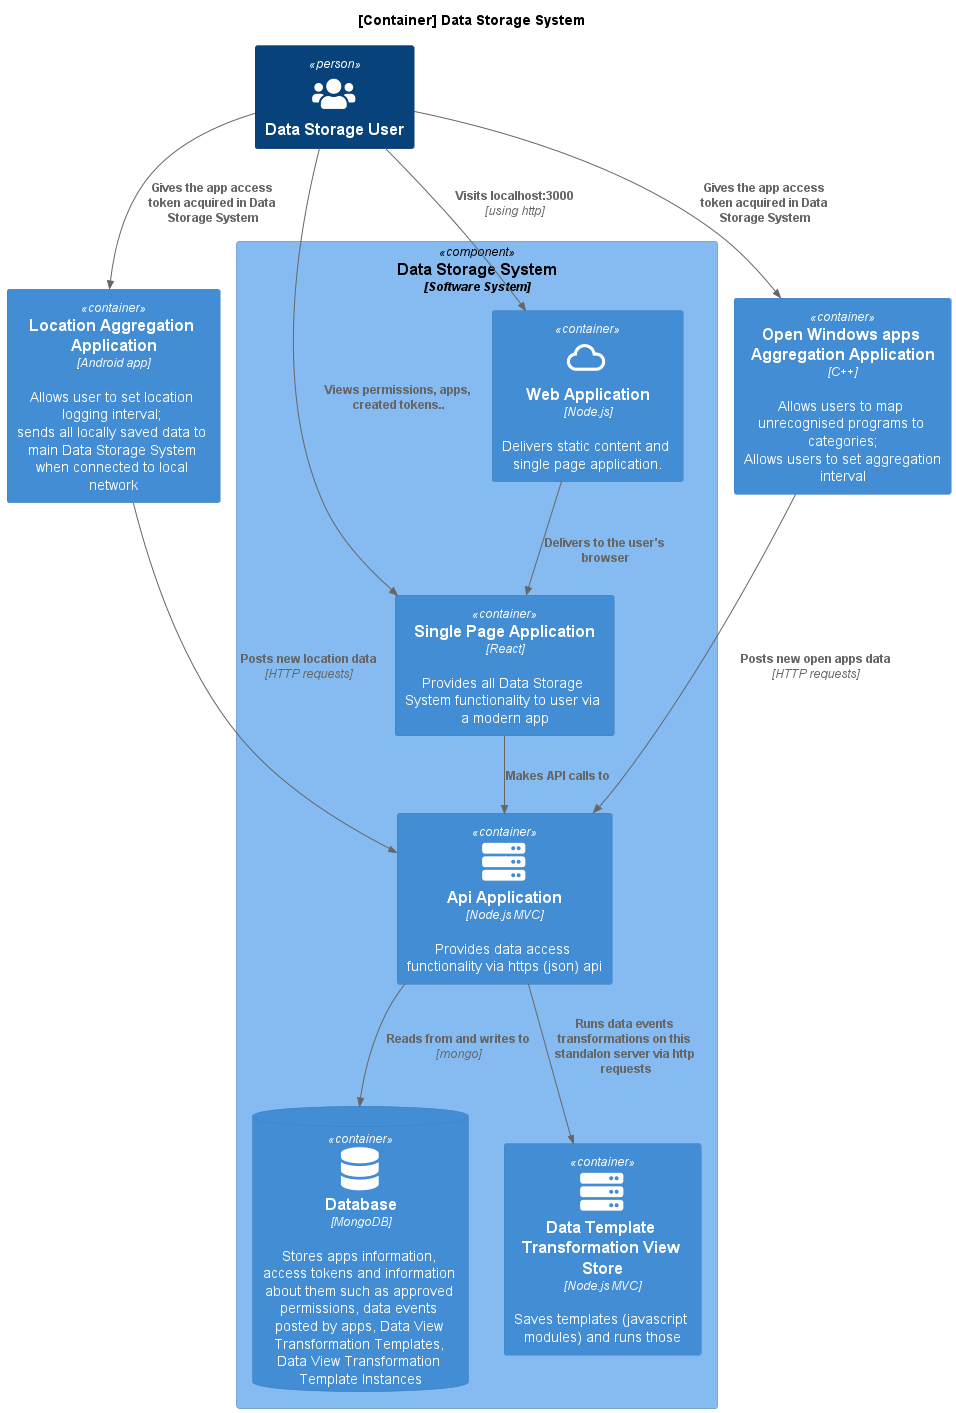

The diagram above was rendered by PlantUML. Its source (embedded in the PNG):
@startuml SystemContext

!include https://raw.githubusercontent.com/plantuml-stdlib/C4-PlantUML/master/C4_Container.puml
!include https://raw.githubusercontent.com/plantuml-stdlib/C4-PlantUML/master/C4_Component.puml

!define DEVICONS https://raw.githubusercontent.com/tupadr3/plantuml-icon-font-sprites/master/devicons
!define WEATHER https://raw.githubusercontent.com/tupadr3/plantuml-icon-font-sprites/master/weather
!define FONTAWESOME https://raw.githubusercontent.com/tupadr3/plantuml-icon-font-sprites/master/font-awesome-5
!include DEVICONS/angular.puml
!include DEVICONS/java.puml
!include DEVICONS/msql_server.puml

!include FONTAWESOME/users.puml
!include FONTAWESOME/database.puml
!include FONTAWESOME/server.puml
!include WEATHER/cloud.puml

title [Container] Data Storage System

Person(dataStorageUser, "Data Storage User", $sprite="users") 

Component(dataStorageSystemContainer, "Data Storage System", "Software System") {

    Container(web_app, "Web Application", "Node.js", "Delivers static content and single page application.", $sprite="cloud")
    Container(singlePageApp, "Single Page Application", "React", "Provides all Data Storage System functionality to user via a modern app")
    ContainerDb(database, "Database", "MongoDB", "Stores apps information, access tokens and information about them such as approved permissions, data events posted by apps, Data View Transformation Templates, Data View Transformation Template Instances", $sprite="database")
    Container(api, "Api Application", "Node.js MVC", "Provides data access functionality via https (json) api", $sprite="server")
    Container(dataTemplateTransformationViewStore, "Data Template Transformation View Store", "Node.js MVC", "Saves templates (javascript modules) and runs those", $sprite="server")
}

Container(locationAggregatorApp, "Location Aggregation Application", "Android app", "Allows user to set location logging interval; \nsends all locally saved data to main Data Storage System when connected to local network")

Container(openWindowsAppsAggregatorApplication, "Open Windows apps Aggregation Application", "C++", "Allows users to map unrecognised programs to categories;\nAllows users to set aggregation interval")


Rel(dataStorageUser, web_app, "Visits localhost:3000", "using http")
Rel(dataStorageUser, singlePageApp, "Views permissions, apps, created tokens..")
Rel(web_app, singlePageApp, "Delivers to the user's browser")

Rel(singlePageApp, api, "Makes API calls to")
Rel(api, database, "Reads from and writes to", "mongo")
Rel(api, dataTemplateTransformationViewStore, "Runs data events transformations on this standalon server via http requests")

Rel(dataStorageUser, locationAggregatorApp, "Gives the app access token acquired in Data Storage System")
Rel(dataStorageUser, openWindowsAppsAggregatorApplication, "Gives the app access token acquired in Data Storage System")
Rel(locationAggregatorApp, api, "Posts new location data", "HTTP requests")
Rel(openWindowsAppsAggregatorApplication, api, "Posts new open apps data", "HTTP requests")
@enduml